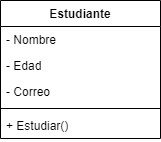

The diagram above was exported from draw.io. Its source (the exported page's mxGraphModel, read from the mxfile embedded in the PNG):
<mxGraphModel dx="740" dy="612" grid="1" gridSize="10" guides="1" tooltips="1" connect="1" arrows="1" fold="1" page="1" pageScale="1" pageWidth="850" pageHeight="1100" math="0" shadow="0">
  <root>
    <mxCell id="0" />
    <mxCell id="1" parent="0" />
    <mxCell id="2" value="Estudiante" style="swimlane;fontStyle=1;align=center;verticalAlign=top;childLayout=stackLayout;horizontal=1;startSize=26;horizontalStack=0;resizeParent=1;resizeParentMax=0;resizeLast=0;collapsible=1;marginBottom=0;whiteSpace=wrap;html=1;" vertex="1" parent="1">
      <mxGeometry x="254" y="180" width="160" height="138" as="geometry" />
    </mxCell>
    <mxCell id="3" value="- Nombre" style="text;strokeColor=none;fillColor=none;align=left;verticalAlign=top;spacingLeft=4;spacingRight=4;overflow=hidden;rotatable=0;points=[[0,0.5],[1,0.5]];portConstraint=eastwest;whiteSpace=wrap;html=1;" vertex="1" parent="2">
      <mxGeometry y="26" width="160" height="26" as="geometry" />
    </mxCell>
    <mxCell id="4" value="- Edad" style="text;strokeColor=none;fillColor=none;align=left;verticalAlign=top;spacingLeft=4;spacingRight=4;overflow=hidden;rotatable=0;points=[[0,0.5],[1,0.5]];portConstraint=eastwest;whiteSpace=wrap;html=1;" vertex="1" parent="2">
      <mxGeometry y="52" width="160" height="26" as="geometry" />
    </mxCell>
    <mxCell id="5" value="- Correo" style="text;strokeColor=none;fillColor=none;align=left;verticalAlign=top;spacingLeft=4;spacingRight=4;overflow=hidden;rotatable=0;points=[[0,0.5],[1,0.5]];portConstraint=eastwest;whiteSpace=wrap;html=1;" vertex="1" parent="2">
      <mxGeometry y="78" width="160" height="26" as="geometry" />
    </mxCell>
    <mxCell id="6" value="" style="line;strokeWidth=1;fillColor=none;align=left;verticalAlign=middle;spacingTop=-1;spacingLeft=3;spacingRight=3;rotatable=0;labelPosition=right;points=[];portConstraint=eastwest;strokeColor=inherit;" vertex="1" parent="2">
      <mxGeometry y="104" width="160" height="8" as="geometry" />
    </mxCell>
    <mxCell id="7" value="+ Estudiar()" style="text;strokeColor=none;fillColor=none;align=left;verticalAlign=top;spacingLeft=4;spacingRight=4;overflow=hidden;rotatable=0;points=[[0,0.5],[1,0.5]];portConstraint=eastwest;whiteSpace=wrap;html=1;" vertex="1" parent="2">
      <mxGeometry y="112" width="160" height="26" as="geometry" />
    </mxCell>
  </root>
</mxGraphModel>